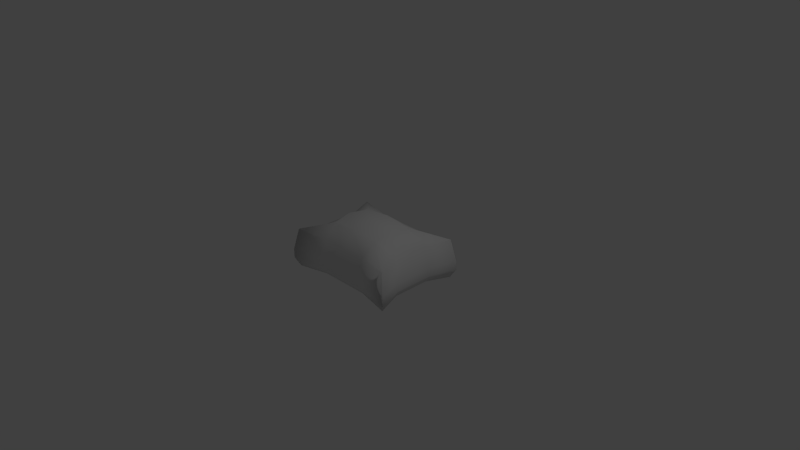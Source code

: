 # Source: Pillow.blend  (saved by Blender 2.66.1; exported with 4.5.12 LTS)
import bpy
from mathutils import Matrix  # noqa: F401  (used for matrix-valued properties, if any)

bpy.ops.wm.read_factory_settings(use_empty=True)
scene = bpy.context.scene
scene.name = 'Scene'

# ---- collections
col_collection_1 = bpy.data.collections.new('Collection 1'); scene.collection.children.link(col_collection_1)

# ---- world
world_world = bpy.data.worlds.new('World'); scene.world = world_world
world_world.color = (0.05088, 0.05088, 0.05088)
world_world.use_sun_shadow = False
world_world.sun_shadow_jitter_overblur = 0.0
world_world.cycles.sampling_method = 'MANUAL'
world_world.cycles.sample_map_resolution = 256

# ---- cameras
cam_camera = bpy.data.cameras.new('Camera')
cam_camera.clip_end = 100.0
cam_camera.lens = 35.0
cam_camera.sensor_width = 32.0
cam_camera.sensor_height = 18.0
cam_camera.ortho_scale = 7.314
cam_camera.dof.focus_distance = 0.0
cam_camera.dof.aperture_fstop = 128.0

# ---- lights
light_lamp = bpy.data.lights.new('Lamp', 'POINT')
light_lamp.transmission_factor = 0.0
light_lamp.cutoff_distance = 30.0
light_lamp.energy = 100.0
light_lamp.shadow_buffer_clip_start = 1.001
light_lamp.shadow_soft_size = 0.1
light_lamp.shadow_maximum_resolution = 0.006
light_lamp.use_absolute_resolution = True
light_lamp.cycles.use_multiple_importance_sampling = False

# ---- meshes
me_plane = bpy.data.meshes.new('Plane')
me_plane.from_pydata([(0.4209, -0.2398, -0.001091), (0.4209, 0.1508, 0.2757), (-0.4197, 0.1508, 0.2757), (-0.4197, -0.2398, -0.001091), (0.4209, -0.1528, -0.2563), (0.4209, 0.2377, 0.02051), (-0.4197, 0.2377, 0.02051), (-0.4197, -0.1528, -0.2563), (-0.1812, -0.1307, -0.2257), (0.0005957, -0.1307, -0.2257), (0.1824, -0.1307, -0.2257), (0.1824, -0.2095, 0.00636), (0.0005957, -0.2095, 0.00636), (-0.1812, -0.2095, 0.00636), (0.1824, 0.2077, 0.01237), (0.0005957, 0.2077, 0.01237), (-0.1812, 0.2077, 0.01237), (-0.1812, 0.1284, 0.2458), (0.0005957, 0.1284, 0.2458), (0.1824, 0.1284, 0.2458), (0.3642, -0.04597, -0.1665), (0.3642, 0.03849, -0.1067), (0.3642, 0.123, -0.0468), (0.3642, 0.04401, 0.1856), (0.3642, -0.04057, 0.1261), (0.3642, -0.1252, 0.06657), (-0.363, 0.123, -0.0468), (-0.363, 0.03849, -0.1067), (-0.363, -0.04597, -0.1665), (-0.363, -0.1252, 0.06657), (-0.363, -0.04057, 0.1261), (-0.363, 0.04401, 0.1856), (0.1873, 0.01096, 0.2601), (0.2056, -0.08947, 0.2112), (0.1873, -0.1689, 0.1325), (-0.004541, 0.008164, 0.2805), (0.0001495, -0.09704, 0.2307), (-0.004541, -0.1871, 0.142), (-0.2, 0.01096, 0.2601), (-0.2147, -0.08947, 0.2112), (-0.2, -0.1689, 0.1325), (-0.2096, 0.1402, -0.04909), (-0.2096, 0.04244, -0.1179), (-0.2096, -0.05534, -0.1867), (0.0005957, 0.1402, -0.04909), (0.0005957, 0.04244, -0.1179), (0.0005957, -0.05534, -0.1867), (0.2108, 0.1402, -0.04909), (0.2108, 0.04244, -0.1179), (0.2108, -0.05534, -0.1867), (0.4552, -0.2078, -0.1566), (0.4552, -0.1875, -0.2144), (0.4552, 0.2152, 0.1411), (0.4552, 0.235, 0.08501), (-0.454, -0.1875, -0.2144), (-0.454, -0.2078, -0.1566), (-0.454, 0.2152, 0.1411), (-0.454, 0.235, 0.08501), (0.1972, -0.1793, -0.1365), (0.1972, -0.1607, -0.1894), (0.0005957, -0.1793, -0.1365), (0.0005957, -0.1607, -0.1894), (-0.1961, -0.1793, -0.1365), (-0.1961, -0.1607, -0.1894), (-0.1961, 0.1867, 0.121), (-0.1961, 0.2053, 0.06811), (0.0005957, 0.1867, 0.121), (0.0005957, 0.2053, 0.06811), (0.1972, 0.1867, 0.121), (0.1972, 0.2053, 0.06811), (0.3939, 0.09521, 0.05663), (0.3939, 0.1138, 0.003726), (0.3939, 0.00372, -0.007749), (0.3939, 0.02231, -0.06065), (0.3939, -0.08777, -0.07213), (0.3939, -0.06918, -0.125), (-0.3927, -0.08777, -0.07213), (-0.3927, -0.06918, -0.125), (-0.3927, 0.00372, -0.007749), (-0.3927, 0.02231, -0.06065), (-0.3927, 0.09521, 0.05663), (-0.3927, 0.1138, 0.003726)], [], [(25, 34, 0), (47, 14, 5, 22), (63, 54, 7, 8), (75, 51, 4, 20), (69, 53, 5, 14), (81, 57, 6, 26), (34, 11, 0), (32, 19, 18, 35), (35, 18, 17, 38), (26, 6, 16, 41), (41, 16, 15, 44), (44, 15, 14, 47), (51, 59, 10, 4), (59, 61, 9, 10), (61, 63, 8, 9), (57, 65, 16, 6), (65, 67, 15, 16), (67, 69, 14, 15), (13, 40, 3), (40, 39, 30, 29), (39, 38, 31, 30), (10, 49, 20, 4), (49, 48, 21, 20), (48, 47, 22, 21), (53, 71, 22, 5), (71, 73, 21, 22), (73, 75, 20, 21), (54, 77, 28, 7), (77, 79, 27, 28), (79, 81, 26, 27), (40, 29, 3), (25, 24, 33, 34), (24, 23, 32, 33), (11, 34, 37, 12), (34, 33, 36, 37), (33, 32, 35, 36), (12, 37, 40, 13), (37, 36, 39, 40), (36, 35, 38, 39), (7, 28, 43, 8), (28, 27, 42, 43), (27, 26, 41, 42), (8, 43, 46, 9), (43, 42, 45, 46), (42, 41, 44, 45), (9, 46, 49, 10), (46, 45, 48, 49), (45, 44, 47, 48), (13, 3, 55, 62), (62, 55, 54, 63), (25, 0, 50, 74), (74, 50, 51, 75), (19, 1, 52, 68), (68, 52, 53, 69), (31, 2, 56, 80), (80, 56, 57, 81), (0, 11, 58, 50), (50, 58, 59, 51), (11, 12, 60, 58), (58, 60, 61, 59), (12, 13, 62, 60), (60, 62, 63, 61), (2, 17, 64, 56), (56, 64, 65, 57), (17, 18, 66, 64), (64, 66, 67, 65), (18, 19, 68, 66), (66, 68, 69, 67), (1, 23, 70, 52), (52, 70, 71, 53), (23, 24, 72, 70), (70, 72, 73, 71), (24, 25, 74, 72), (72, 74, 75, 73), (3, 29, 76, 55), (55, 76, 77, 54), (29, 30, 78, 76), (76, 78, 79, 77), (30, 31, 80, 78), (78, 80, 81, 79), (32, 23, 1), (31, 38, 2), (38, 17, 2), (19, 32, 1)])
me_plane.polygons.foreach_set('use_smooth', [True] * 84)
_uv = me_plane.uv_layers.new(name='UVMap')
_uv.uv.foreach_set('vector', [0.5269, 0.192, 0.4148, 0.189, 0.5384, 0.124, 0.8708, 0.422, 0.9278, 0.4064, 0.9276, 0.5221, 0.8588, 0.5166, 0.6488, 0.1725, 0.6657, 0.06326, 0.6811, 0.07956, 0.6767, 0.1818, 0.7315, 0.5412, 0.6605, 0.5181, 0.6762, 0.5022, 0.7358, 0.5074, 0.962, 0.4169, 0.9501, 0.5417, 0.9276, 0.5221, 0.9278, 0.4064, 0.8796, 0.03504, 0.9562, 0.04646, 0.9333, 0.06556, 0.8643, 0.06937, 0.4148, 0.189, 0.4212, 0.1081, 0.5384, 0.124, 0.4088, 0.3129, 0.4102, 0.3848, 0.299, 0.3884, 0.2984, 0.3138, 0.2984, 0.3138, 0.299, 0.3884, 0.1873, 0.3774, 0.1867, 0.3041, 0.8643, 0.06937, 0.9333, 0.06556, 0.9307, 0.1812, 0.8741, 0.1643, 0.8741, 0.1643, 0.9307, 0.1812, 0.9306, 0.2938, 0.8742, 0.2931, 0.8742, 0.2931, 0.9306, 0.2938, 0.9278, 0.4064, 0.8708, 0.422, 0.6605, 0.5181, 0.6459, 0.4086, 0.6741, 0.3999, 0.6762, 0.5022, 0.6459, 0.4086, 0.6477, 0.2905, 0.6755, 0.2908, 0.6741, 0.3999, 0.6477, 0.2905, 0.6488, 0.1725, 0.6767, 0.1818, 0.6755, 0.2908, 0.9562, 0.04646, 0.9651, 0.1715, 0.9307, 0.1812, 0.9333, 0.06556, 0.9651, 0.1715, 0.9652, 0.2943, 0.9306, 0.2938, 0.9307, 0.1812, 0.9652, 0.2943, 0.962, 0.4169, 0.9278, 0.4064, 0.9306, 0.2938, 0.1977, 0.09867, 0.1898, 0.1802, 0.07936, 0.1061, 0.1898, 0.1802, 0.1837, 0.2431, 0.0847, 0.2359, 0.0854, 0.1753, 0.1837, 0.2431, 0.1867, 0.3041, 0.08682, 0.2945, 0.0847, 0.2359, 0.6741, 0.3999, 0.7251, 0.4175, 0.7358, 0.5074, 0.6762, 0.5022, 0.7251, 0.4175, 0.7978, 0.4196, 0.7958, 0.5143, 0.7358, 0.5074, 0.7978, 0.4196, 0.8708, 0.422, 0.8588, 0.5166, 0.7958, 0.5143, 0.9501, 0.5417, 0.8733, 0.5513, 0.8588, 0.5166, 0.9276, 0.5221, 0.8733, 0.5513, 0.8014, 0.5493, 0.7958, 0.5143, 0.8588, 0.5166, 0.8014, 0.5493, 0.7315, 0.5412, 0.7358, 0.5074, 0.7958, 0.5143, 0.6657, 0.06326, 0.7374, 0.04167, 0.7409, 0.07568, 0.6811, 0.07956, 0.7374, 0.04167, 0.8076, 0.03523, 0.8012, 0.07016, 0.7409, 0.07568, 0.8076, 0.03523, 0.8796, 0.03504, 0.8643, 0.06937, 0.8012, 0.07016, 0.1898, 0.1802, 0.0854, 0.1753, 0.07936, 0.1061, 0.5269, 0.192, 0.5223, 0.2531, 0.4186, 0.2516, 0.4148, 0.189, 0.5223, 0.2531, 0.5156, 0.3109, 0.4088, 0.3129, 0.4186, 0.2516, 0.4212, 0.1081, 0.4148, 0.189, 0.3034, 0.1795, 0.3101, 0.09774, 0.4148, 0.189, 0.4186, 0.2516, 0.3035, 0.2495, 0.3034, 0.1795, 0.4186, 0.2516, 0.4088, 0.3129, 0.2984, 0.3138, 0.3035, 0.2495, 0.3101, 0.09774, 0.3034, 0.1795, 0.1898, 0.1802, 0.1977, 0.09867, 0.3034, 0.1795, 0.3035, 0.2495, 0.1837, 0.2431, 0.1898, 0.1802, 0.3035, 0.2495, 0.2984, 0.3138, 0.1867, 0.3041, 0.1837, 0.2431, 0.6811, 0.07956, 0.7409, 0.07568, 0.7282, 0.1654, 0.6767, 0.1818, 0.7409, 0.07568, 0.8012, 0.07016, 0.801, 0.165, 0.7282, 0.1654, 0.8012, 0.07016, 0.8643, 0.06937, 0.8741, 0.1643, 0.801, 0.165, 0.6767, 0.1818, 0.7282, 0.1654, 0.7264, 0.2915, 0.6755, 0.2908, 0.7282, 0.1654, 0.801, 0.165, 0.8001, 0.2922, 0.7264, 0.2915, 0.801, 0.165, 0.8741, 0.1643, 0.8742, 0.2931, 0.8001, 0.2922, 0.6755, 0.2908, 0.7264, 0.2915, 0.7251, 0.4175, 0.6741, 0.3999, 0.7264, 0.2915, 0.8001, 0.2922, 0.7978, 0.4196, 0.7251, 0.4175, 0.8001, 0.2922, 0.8742, 0.2931, 0.8708, 0.422, 0.7978, 0.4196, 0.1977, 0.09867, 0.07936, 0.1061, 0.02254, 0.04415, 0.1789, 0.003953, 0.6182, 0.1707, 0.6396, 0.03349, 0.6657, 0.06326, 0.6488, 0.1725, 0.5269, 0.192, 0.5384, 0.124, 0.5996, 0.06677, 0.6143, 0.1679, 0.7337, 0.5765, 0.6338, 0.5472, 0.6605, 0.5181, 0.7315, 0.5412, 0.4102, 0.3848, 0.5099, 0.3722, 0.5779, 0.4041, 0.4329, 0.4734, 0.9958, 0.4195, 0.9778, 0.5636, 0.9501, 0.5417, 0.962, 0.4169, 0.08682, 0.2945, 0.08802, 0.3564, 0.01704, 0.3832, 0.004501, 0.2848, 0.8917, 0.001984, 0.9844, 0.02526, 0.9562, 0.04646, 0.8796, 0.03504, 0.5384, 0.124, 0.4212, 0.1081, 0.4475, 0.01536, 0.5996, 0.06677, 0.6338, 0.5472, 0.6153, 0.4099, 0.6459, 0.4086, 0.6605, 0.5181, 0.4212, 0.1081, 0.3101, 0.09774, 0.3141, 0.0001018, 0.4475, 0.01536, 0.6153, 0.4099, 0.6145, 0.29, 0.6477, 0.2905, 0.6459, 0.4086, 0.3101, 0.09774, 0.1977, 0.09867, 0.1789, 0.003953, 0.3141, 0.0001018, 0.6145, 0.29, 0.6182, 0.1707, 0.6488, 0.1725, 0.6477, 0.2905, 0.08802, 0.3564, 0.1873, 0.3774, 0.158, 0.4648, 0.01704, 0.3832, 0.9844, 0.02526, 0.9988, 0.1696, 0.9651, 0.1715, 0.9562, 0.04646, 0.1873, 0.3774, 0.299, 0.3884, 0.2958, 0.4812, 0.158, 0.4648, 0.9988, 0.1696, 0.9999, 0.2947, 0.9652, 0.2943, 0.9651, 0.1715, 0.299, 0.3884, 0.4102, 0.3848, 0.4329, 0.4734, 0.2958, 0.4812, 0.9999, 0.2947, 0.9958, 0.4195, 0.962, 0.4169, 0.9652, 0.2943, 0.5099, 0.3722, 0.5156, 0.3109, 0.5981, 0.3079, 0.5779, 0.4041, 0.9778, 0.5636, 0.8846, 0.5846, 0.8733, 0.5513, 0.9501, 0.5417, 0.5156, 0.3109, 0.5223, 0.2531, 0.6085, 0.2378, 0.5981, 0.3079, 0.8846, 0.5846, 0.809, 0.5846, 0.8014, 0.5493, 0.8733, 0.5513, 0.5223, 0.2531, 0.5269, 0.192, 0.6143, 0.1679, 0.6085, 0.2378, 0.809, 0.5846, 0.7337, 0.5765, 0.7315, 0.5412, 0.8014, 0.5493, 0.07936, 0.1061, 0.0854, 0.1753, 0.0001018, 0.1439, 0.02254, 0.04415, 0.6396, 0.03349, 0.7404, 0.006377, 0.7374, 0.04167, 0.6657, 0.06326, 0.0854, 0.1753, 0.0847, 0.2359, 0.0001018, 0.2139, 0.0001018, 0.1439, 0.7404, 0.006377, 0.8161, 0.0001018, 0.8076, 0.03523, 0.7374, 0.04167, 0.0847, 0.2359, 0.08682, 0.2945, 0.004501, 0.2848, 0.0001018, 0.2139, 0.8161, 0.0001018, 0.8917, 0.001984, 0.8796, 0.03504, 0.8076, 0.03523, 0.4088, 0.3129, 0.5156, 0.3109, 0.5099, 0.3722, 0.08682, 0.2945, 0.1867, 0.3041, 0.08802, 0.3564, 0.1867, 0.3041, 0.1873, 0.3774, 0.08802, 0.3564, 0.4102, 0.3848, 0.4088, 0.3129, 0.5099, 0.3722])
me_plane.use_remesh_preserve_volume = False
me_plane.use_remesh_preserve_attributes = False
me_plane.use_mirror_vertex_groups = False
me_plane.update()

# ---- objects
ob_plane = bpy.data.objects.new('Plane', me_plane)
ob_lamp = bpy.data.objects.new('Lamp', light_lamp)
ob_camera = bpy.data.objects.new('Camera', cam_camera)

# ---- transforms, parenting, visibility, modifiers, constraints
ob_plane.location = (0.0, 0.0, 0.0)
ob_plane.rotation_euler = (-0.4601, -0.0, 0.0)
ob_plane.scale = (1.888, 2.681, 1.888)
ob_plane.lineart.crease_threshold = 0.0
_m = ob_plane.modifiers.new('EdgeSplit', 'EDGE_SPLIT')
_m.split_angle = 1.571
_m.use_edge_angle = False
ob_lamp.location = (4.076, 1.005, 5.904)
ob_lamp.rotation_euler = (0.6503, 0.05522, 1.866)
ob_lamp.lock_rotations_4d = False
ob_lamp.empty_display_type = 'ARROWS'
ob_lamp.color = (0.0, 0.0, 0.0, 0.0)
ob_lamp.lineart.crease_threshold = 0.0
ob_camera.location = (7.481, -6.508, 5.344)
ob_camera.rotation_euler = (1.109, 0.01082, 0.8149)
ob_camera.lock_rotations_4d = False
ob_camera.empty_display_type = 'ARROWS'
ob_camera.color = (0.0, 0.0, 0.0, 0.0)
ob_camera.display_type = 'WIRE'
ob_camera.lineart.crease_threshold = 0.0

# ---- collection membership
col_collection_1.objects.link(ob_plane)
col_collection_1.objects.link(ob_lamp)
col_collection_1.objects.link(ob_camera)

# ---- scene / render settings (as saved in the file)
scene.camera = ob_camera
scene.frame_start = 1; scene.frame_end = 250; scene.frame_set(1)
scene.render.engine = 'BLENDER_EEVEE_NEXT'
scene.render.image_settings.color_mode = 'RGB'
scene.render.image_settings.compression = 90
scene.render.resolution_percentage = 50
scene.render.dither_intensity = 0.0
scene.render.bake_margin = 2
scene.render.bake_bias = 0.0
scene.cycles.use_denoising = False
scene.cycles.samples = 10
scene.cycles.sampling_pattern = 'TABULATED_SOBOL'
scene.cycles.light_sampling_threshold = 0.0
scene.cycles.use_adaptive_sampling = False
scene.cycles.use_light_tree = False
scene.cycles.blur_glossy = 0.0
scene.cycles.volume_bounces = 1
scene.cycles.pixel_filter_type = 'GAUSSIAN'
scene.cycles.sample_clamp_indirect = 0.0
scene.view_settings.view_transform = 'Standard'
bpy.context.view_layer.update()
